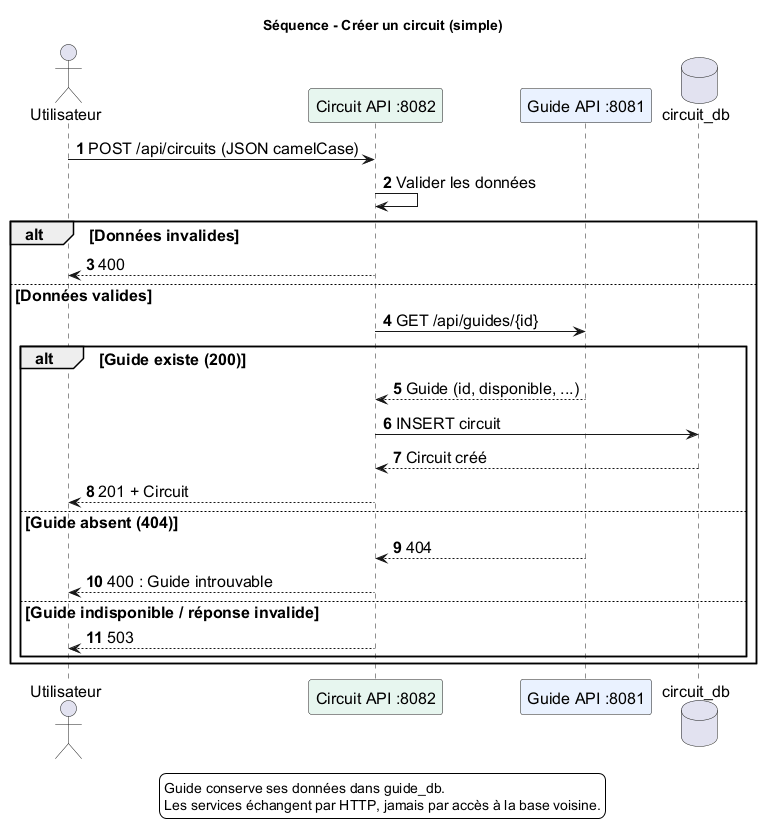

The diagram above was rendered by PlantUML. Its source (embedded in the PNG):
@startuml
skinparam backgroundColor #FFFFFF
skinparam shadowing false
skinparam defaultFontName SansSerif
skinparam defaultFontSize 16
skinparam classAttributeIconSize 0
title Séquence - Créer un circuit (simple)
autonumber
actor Utilisateur as U
participant "Circuit API :8082" as C #E7F6EF
participant "Guide API :8081" as G #EAF2FF
database "circuit_db" as DB
U -> C : POST /api/circuits (JSON camelCase)
C -> C : Valider les données
alt Données invalides
  C --> U : 400
else Données valides
  C -> G : GET /api/guides/{id}
  alt Guide existe (200)
    G --> C : Guide (id, disponible, ...)
    C -> DB : INSERT circuit
    DB --> C : Circuit créé
    C --> U : 201 + Circuit
  else Guide absent (404)
    G --> C : 404
    C --> U : 400 : Guide introuvable
  else Guide indisponible / réponse invalide
    C --> U : 503
  end
end
legend bottom
  Guide conserve ses données dans guide_db.
  Les services échangent par HTTP, jamais par accès à la base voisine.
endlegend
@enduml